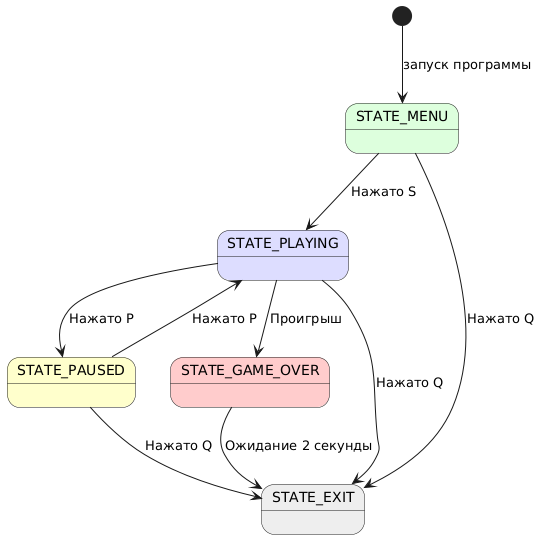

The diagram above was rendered by PlantUML. Its source (embedded in the PNG):
@startuml
state STATE_MENU #DDFFDD
state STATE_PLAYING #DDDDFF
state STATE_PAUSED #FFFFCC
state STATE_GAME_OVER #FFCCCC
state STATE_EXIT #EEEEEE

[*] --> STATE_MENU : запуск программы

STATE_MENU --> STATE_PLAYING : Нажато S
STATE_MENU --> STATE_EXIT : Нажато Q

STATE_PLAYING --> STATE_PAUSED : Нажато P
STATE_PLAYING --> STATE_GAME_OVER : Проигрыш
STATE_PLAYING --> STATE_EXIT : Нажато Q

STATE_PAUSED --> STATE_PLAYING : Нажато P
STATE_PAUSED --> STATE_EXIT : Нажато Q

STATE_GAME_OVER --> STATE_EXIT : Ожидание 2 секунды
@enduml